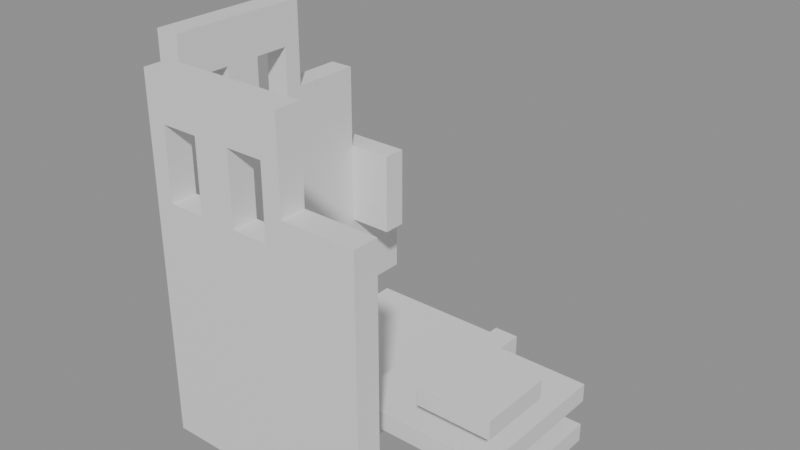 # Source: building_lego.blend  (saved by Blender 5.0.119; exported with 4.5.12 LTS)
import bpy
from mathutils import Matrix  # noqa: F401  (used for matrix-valued properties, if any)

bpy.ops.wm.read_factory_settings(use_empty=True)
scene = bpy.context.scene
scene.name = 'Scene'

# ---- collections
col_01_paredes_externas = bpy.data.collections.new('01_Paredes_Externas'); scene.collection.children.link(col_01_paredes_externas)
col_03_pisos_escadas = bpy.data.collections.new('03_Pisos_Escadas'); scene.collection.children.link(col_03_pisos_escadas)

# ---- materials (node trees are filled in below, after node groups)
mat_mat_parede_externa = bpy.data.materials.new('Mat_Parede_Externa')
mat_mat_pisos = bpy.data.materials.new('Mat_Pisos')

# ---- material node trees
mat_mat_parede_externa.use_nodes = True; mat_mat_parede_externa.node_tree.nodes.clear()
_N = mat_mat_parede_externa.node_tree.nodes; _L = mat_mat_parede_externa.node_tree.links
n0 = _N.new('ShaderNodeBsdfPrincipled'); n0.name = 'BSDF - Pré-fundamentado'; n0.location = (-200, 100)
n1 = _N.new('ShaderNodeOutputMaterial'); n1.name = 'Saída de material'; n1.location = (200, 100)
_L.new(n0.outputs[0], n1.inputs[0])
n1.is_active_output = True
mat_mat_pisos.use_nodes = True; mat_mat_pisos.node_tree.nodes.clear()
_N = mat_mat_pisos.node_tree.nodes; _L = mat_mat_pisos.node_tree.links
n0 = _N.new('ShaderNodeBsdfPrincipled'); n0.name = 'BSDF - Pré-fundamentado'; n0.location = (-200, 100)
n1 = _N.new('ShaderNodeOutputMaterial'); n1.name = 'Saída de material'; n1.location = (200, 100)
_L.new(n0.outputs[0], n1.inputs[0])
n1.is_active_output = True

# ---- meshes
me_bloco_stone_wall_4313_156_z_2 = bpy.data.meshes.new('Bloco_stone_wall_4313_156_z-2')
me_bloco_stone_wall_4313_156_z_2.from_pydata([(-0.5, -0.175, -1.2), (0.5, -0.175, -1.2), (0.5, 0.175, -1.2), (-0.5, 0.175, -1.2), (-0.5, -0.175, 1.2), (0.5, -0.175, 1.2), (0.5, 0.175, 1.2), (-0.5, 0.175, 1.2)], [], [(0, 1, 2, 3), (4, 7, 6, 5), (0, 4, 5, 1), (2, 6, 7, 3), (0, 3, 7, 4), (1, 5, 6, 2)])
me_bloco_stone_wall_4313_156_z_2.materials.append(mat_mat_parede_externa)
me_bloco_stone_wall_4313_156_z_2.update()
me_janela_4313_156_z18 = bpy.data.meshes.new('Janela_4313_156_z18')
me_janela_4313_156_z18.from_pydata([(-0.5, -0.175, -1.29), (0.5, -0.175, -1.29), (0.5, 0.175, -1.29), (-0.5, 0.175, -1.29), (-0.5, -0.175, -0.45), (0.5, -0.175, -0.45), (0.5, 0.175, -0.45), (-0.5, 0.175, -0.45), (-0.5, -0.175, 0.51), (0.5, -0.175, 0.51), (0.5, 0.175, 0.51), (-0.5, 0.175, 0.51), (-0.5, -0.175, 1.11), (0.5, -0.175, 1.11), (0.5, 0.175, 1.11), (-0.5, 0.175, 1.11), (-0.5, -0.175, -0.45), (-0.25, -0.175, -0.45), (-0.25, 0.175, -0.45), (-0.5, 0.175, -0.45), (-0.5, -0.175, 0.51), (-0.25, -0.175, 0.51), (-0.25, 0.175, 0.51), (-0.5, 0.175, 0.51), (0.25, -0.175, -0.45), (0.5, -0.175, -0.45), (0.5, 0.175, -0.45), (0.25, 0.175, -0.45), (0.25, -0.175, 0.51), (0.5, -0.175, 0.51), (0.5, 0.175, 0.51), (0.25, 0.175, 0.51)], [], [(0, 1, 2, 3), (4, 7, 6, 5), (0, 4, 5, 1), (2, 6, 7, 3), (0, 3, 7, 4), (1, 5, 6, 2), (8, 9, 10, 11), (12, 15, 14, 13), (8, 12, 13, 9), (10, 14, 15, 11), (8, 11, 15, 12), (9, 13, 14, 10), (16, 17, 18, 19), (20, 23, 22, 21), (16, 20, 21, 17), (18, 22, 23, 19), (16, 19, 23, 20), (17, 21, 22, 18), (24, 25, 26, 27), (28, 31, 30, 29), (24, 28, 29, 25), (26, 30, 31, 27), (24, 27, 31, 28), (25, 29, 30, 26)])
me_janela_4313_156_z18.materials.append(mat_mat_parede_externa)
me_janela_4313_156_z18.update()
me_bloco_stone_wall_4314_156_z_2 = bpy.data.meshes.new('Bloco_stone_wall_4314_156_z-2')
me_bloco_stone_wall_4314_156_z_2.from_pydata([(-0.5, -0.175, -1.2), (0.5, -0.175, -1.2), (0.5, 0.175, -1.2), (-0.5, 0.175, -1.2), (-0.5, -0.175, 1.2), (0.5, -0.175, 1.2), (0.5, 0.175, 1.2), (-0.5, 0.175, 1.2)], [], [(0, 1, 2, 3), (4, 7, 6, 5), (0, 4, 5, 1), (2, 6, 7, 3), (0, 3, 7, 4), (1, 5, 6, 2)])
me_bloco_stone_wall_4314_156_z_2.materials.append(mat_mat_parede_externa)
me_bloco_stone_wall_4314_156_z_2.update()
me_janela_4314_156_z18 = bpy.data.meshes.new('Janela_4314_156_z18')
me_janela_4314_156_z18.from_pydata([(-0.5, -0.175, -1.29), (0.5, -0.175, -1.29), (0.5, 0.175, -1.29), (-0.5, 0.175, -1.29), (-0.5, -0.175, -0.45), (0.5, -0.175, -0.45), (0.5, 0.175, -0.45), (-0.5, 0.175, -0.45), (-0.5, -0.175, 0.51), (0.5, -0.175, 0.51), (0.5, 0.175, 0.51), (-0.5, 0.175, 0.51), (-0.5, -0.175, 1.11), (0.5, -0.175, 1.11), (0.5, 0.175, 1.11), (-0.5, 0.175, 1.11), (-0.5, -0.175, -0.45), (-0.25, -0.175, -0.45), (-0.25, 0.175, -0.45), (-0.5, 0.175, -0.45), (-0.5, -0.175, 0.51), (-0.25, -0.175, 0.51), (-0.25, 0.175, 0.51), (-0.5, 0.175, 0.51), (0.25, -0.175, -0.45), (0.5, -0.175, -0.45), (0.5, 0.175, -0.45), (0.25, 0.175, -0.45), (0.25, -0.175, 0.51), (0.5, -0.175, 0.51), (0.5, 0.175, 0.51), (0.25, 0.175, 0.51)], [], [(0, 1, 2, 3), (4, 7, 6, 5), (0, 4, 5, 1), (2, 6, 7, 3), (0, 3, 7, 4), (1, 5, 6, 2), (8, 9, 10, 11), (12, 15, 14, 13), (8, 12, 13, 9), (10, 14, 15, 11), (8, 11, 15, 12), (9, 13, 14, 10), (16, 17, 18, 19), (20, 23, 22, 21), (16, 20, 21, 17), (18, 22, 23, 19), (16, 19, 23, 20), (17, 21, 22, 18), (24, 25, 26, 27), (28, 31, 30, 29), (24, 28, 29, 25), (26, 30, 31, 27), (24, 27, 31, 28), (25, 29, 30, 26)])
me_janela_4314_156_z18.materials.append(mat_mat_parede_externa)
me_janela_4314_156_z18.update()
me_bloco_stone_wall_4315_156_z_2 = bpy.data.meshes.new('Bloco_stone_wall_4315_156_z-2')
me_bloco_stone_wall_4315_156_z_2.from_pydata([(-0.5, -0.175, -1.2), (0.5, -0.175, -1.2), (0.5, 0.175, -1.2), (-0.5, 0.175, -1.2), (-0.5, -0.175, 1.2), (0.5, -0.175, 1.2), (0.5, 0.175, 1.2), (-0.5, 0.175, 1.2)], [], [(0, 1, 2, 3), (4, 7, 6, 5), (0, 4, 5, 1), (2, 6, 7, 3), (0, 3, 7, 4), (1, 5, 6, 2)])
me_bloco_stone_wall_4315_156_z_2.materials.append(mat_mat_parede_externa)
me_bloco_stone_wall_4315_156_z_2.update()
me_bloco_stone_ruins_4315_156_z18 = bpy.data.meshes.new('Bloco_stone_ruins_4315_156_z18')
me_bloco_stone_ruins_4315_156_z18.from_pydata([(-0.5, -0.175, -0.6), (0.5, -0.175, -0.6), (0.5, 0.175, -0.6), (-0.5, 0.175, -0.6), (-0.5, -0.175, 0.6), (0.5, -0.175, 0.6), (0.5, 0.175, 0.6), (-0.5, 0.175, 0.6)], [], [(0, 1, 2, 3), (4, 7, 6, 5), (0, 4, 5, 1), (2, 6, 7, 3), (0, 3, 7, 4), (1, 5, 6, 2)])
me_bloco_stone_ruins_4315_156_z18.materials.append(mat_mat_parede_externa)
me_bloco_stone_ruins_4315_156_z18.update()
me_bloco_stone_ruins_4312_160_z8 = bpy.data.meshes.new('Bloco_stone_ruins_4312_160_z8')
me_bloco_stone_ruins_4312_160_z8.from_pydata([(-0.5, -0.175, -0.6), (0.5, -0.175, -0.6), (0.5, 0.175, -0.6), (-0.5, 0.175, -0.6), (-0.5, -0.175, 0.6), (0.5, -0.175, 0.6), (0.5, 0.175, 0.6), (-0.5, 0.175, 0.6)], [], [(0, 1, 2, 3), (4, 7, 6, 5), (0, 4, 5, 1), (2, 6, 7, 3), (0, 3, 7, 4), (1, 5, 6, 2)])
me_bloco_stone_ruins_4312_160_z8.materials.append(mat_mat_parede_externa)
me_bloco_stone_ruins_4312_160_z8.update()
me_bloco_stone_wall_4312_157_z_2 = bpy.data.meshes.new('Bloco_stone_wall_4312_157_z-2')
me_bloco_stone_wall_4312_157_z_2.from_pydata([(-0.175, -0.5, -1.2), (0.175, -0.5, -1.2), (0.175, 0.5, -1.2), (-0.175, 0.5, -1.2), (-0.175, -0.5, 1.2), (0.175, -0.5, 1.2), (0.175, 0.5, 1.2), (-0.175, 0.5, 1.2)], [], [(0, 1, 2, 3), (4, 7, 6, 5), (0, 4, 5, 1), (2, 6, 7, 3), (0, 3, 7, 4), (1, 5, 6, 2)])
me_bloco_stone_wall_4312_157_z_2.materials.append(mat_mat_parede_externa)
me_bloco_stone_wall_4312_157_z_2.update()
me_janela_4312_157_z18 = bpy.data.meshes.new('Janela_4312_157_z18')
me_janela_4312_157_z18.from_pydata([(-0.175, -0.5, -1.29), (0.175, -0.5, -1.29), (0.175, 0.5, -1.29), (-0.175, 0.5, -1.29), (-0.175, -0.5, -0.45), (0.175, -0.5, -0.45), (0.175, 0.5, -0.45), (-0.175, 0.5, -0.45), (-0.175, -0.5, 0.51), (0.175, -0.5, 0.51), (0.175, 0.5, 0.51), (-0.175, 0.5, 0.51), (-0.175, -0.5, 1.11), (0.175, -0.5, 1.11), (0.175, 0.5, 1.11), (-0.175, 0.5, 1.11), (-0.175, -0.5, -0.45), (0.175, -0.5, -0.45), (0.175, -0.25, -0.45), (-0.175, -0.25, -0.45), (-0.175, -0.5, 0.51), (0.175, -0.5, 0.51), (0.175, -0.25, 0.51), (-0.175, -0.25, 0.51), (-0.175, 0.25, -0.45), (0.175, 0.25, -0.45), (0.175, 0.5, -0.45), (-0.175, 0.5, -0.45), (-0.175, 0.25, 0.51), (0.175, 0.25, 0.51), (0.175, 0.5, 0.51), (-0.175, 0.5, 0.51)], [], [(0, 1, 2, 3), (4, 7, 6, 5), (0, 4, 5, 1), (2, 6, 7, 3), (0, 3, 7, 4), (1, 5, 6, 2), (8, 9, 10, 11), (12, 15, 14, 13), (8, 12, 13, 9), (10, 14, 15, 11), (8, 11, 15, 12), (9, 13, 14, 10), (16, 17, 18, 19), (20, 23, 22, 21), (16, 20, 21, 17), (18, 22, 23, 19), (16, 19, 23, 20), (17, 21, 22, 18), (24, 25, 26, 27), (28, 31, 30, 29), (24, 28, 29, 25), (26, 30, 31, 27), (24, 27, 31, 28), (25, 29, 30, 26)])
me_janela_4312_157_z18.materials.append(mat_mat_parede_externa)
me_janela_4312_157_z18.update()
me_bloco_stone_wall_4312_158_z_2 = bpy.data.meshes.new('Bloco_stone_wall_4312_158_z-2')
me_bloco_stone_wall_4312_158_z_2.from_pydata([(-0.175, -0.5, -1.2), (0.175, -0.5, -1.2), (0.175, 0.5, -1.2), (-0.175, 0.5, -1.2), (-0.175, -0.5, 1.2), (0.175, -0.5, 1.2), (0.175, 0.5, 1.2), (-0.175, 0.5, 1.2)], [], [(0, 1, 2, 3), (4, 7, 6, 5), (0, 4, 5, 1), (2, 6, 7, 3), (0, 3, 7, 4), (1, 5, 6, 2)])
me_bloco_stone_wall_4312_158_z_2.materials.append(mat_mat_parede_externa)
me_bloco_stone_wall_4312_158_z_2.update()
me_janela_4312_158_z18 = bpy.data.meshes.new('Janela_4312_158_z18')
me_janela_4312_158_z18.from_pydata([(-0.175, -0.5, -1.29), (0.175, -0.5, -1.29), (0.175, 0.5, -1.29), (-0.175, 0.5, -1.29), (-0.175, -0.5, -0.45), (0.175, -0.5, -0.45), (0.175, 0.5, -0.45), (-0.175, 0.5, -0.45), (-0.175, -0.5, 0.51), (0.175, -0.5, 0.51), (0.175, 0.5, 0.51), (-0.175, 0.5, 0.51), (-0.175, -0.5, 1.11), (0.175, -0.5, 1.11), (0.175, 0.5, 1.11), (-0.175, 0.5, 1.11), (-0.175, -0.5, -0.45), (0.175, -0.5, -0.45), (0.175, -0.25, -0.45), (-0.175, -0.25, -0.45), (-0.175, -0.5, 0.51), (0.175, -0.5, 0.51), (0.175, -0.25, 0.51), (-0.175, -0.25, 0.51), (-0.175, 0.25, -0.45), (0.175, 0.25, -0.45), (0.175, 0.5, -0.45), (-0.175, 0.5, -0.45), (-0.175, 0.25, 0.51), (0.175, 0.25, 0.51), (0.175, 0.5, 0.51), (-0.175, 0.5, 0.51)], [], [(0, 1, 2, 3), (4, 7, 6, 5), (0, 4, 5, 1), (2, 6, 7, 3), (0, 3, 7, 4), (1, 5, 6, 2), (8, 9, 10, 11), (12, 15, 14, 13), (8, 12, 13, 9), (10, 14, 15, 11), (8, 11, 15, 12), (9, 13, 14, 10), (16, 17, 18, 19), (20, 23, 22, 21), (16, 20, 21, 17), (18, 22, 23, 19), (16, 19, 23, 20), (17, 21, 22, 18), (24, 25, 26, 27), (28, 31, 30, 29), (24, 28, 29, 25), (26, 30, 31, 27), (24, 27, 31, 28), (25, 29, 30, 26)])
me_janela_4312_158_z18.materials.append(mat_mat_parede_externa)
me_janela_4312_158_z18.update()
me_bloco_stone_wall_4312_159_z_2 = bpy.data.meshes.new('Bloco_stone_wall_4312_159_z-2')
me_bloco_stone_wall_4312_159_z_2.from_pydata([(-0.175, -0.5, -1.2), (0.175, -0.5, -1.2), (0.175, 0.5, -1.2), (-0.175, 0.5, -1.2), (-0.175, -0.5, 1.2), (0.175, -0.5, 1.2), (0.175, 0.5, 1.2), (-0.175, 0.5, 1.2)], [], [(0, 1, 2, 3), (4, 7, 6, 5), (0, 4, 5, 1), (2, 6, 7, 3), (0, 3, 7, 4), (1, 5, 6, 2)])
me_bloco_stone_wall_4312_159_z_2.materials.append(mat_mat_parede_externa)
me_bloco_stone_wall_4312_159_z_2.update()
me_bloco_stone_ruins_4312_159_z18 = bpy.data.meshes.new('Bloco_stone_ruins_4312_159_z18')
me_bloco_stone_ruins_4312_159_z18.from_pydata([(-0.175, -0.5, -0.6), (0.175, -0.5, -0.6), (0.175, 0.5, -0.6), (-0.175, 0.5, -0.6), (-0.175, -0.5, 0.6), (0.175, -0.5, 0.6), (0.175, 0.5, 0.6), (-0.175, 0.5, 0.6)], [], [(0, 1, 2, 3), (4, 7, 6, 5), (0, 4, 5, 1), (2, 6, 7, 3), (0, 3, 7, 4), (1, 5, 6, 2)])
me_bloco_stone_ruins_4312_159_z18.materials.append(mat_mat_parede_externa)
me_bloco_stone_ruins_4312_159_z18.update()
me_bloco_stone_wall_4312_160_z_2 = bpy.data.meshes.new('Bloco_stone_wall_4312_160_z-2')
me_bloco_stone_wall_4312_160_z_2.from_pydata([(-0.175, -0.5, -0.6), (0.175, -0.5, -0.6), (0.175, 0.5, -0.6), (-0.175, 0.5, -0.6), (-0.175, -0.5, 0.6), (0.175, -0.5, 0.6), (0.175, 0.5, 0.6), (-0.175, 0.5, 0.6)], [], [(0, 1, 2, 3), (4, 7, 6, 5), (0, 4, 5, 1), (2, 6, 7, 3), (0, 3, 7, 4), (1, 5, 6, 2)])
me_bloco_stone_wall_4312_160_z_2.materials.append(mat_mat_parede_externa)
me_bloco_stone_wall_4312_160_z_2.update()
me_bloco_stone_ruins_4315_159_z_2 = bpy.data.meshes.new('Bloco_stone_ruins_4315_159_z-2')
me_bloco_stone_ruins_4315_159_z_2.from_pydata([(-0.175, -0.5, -0.18), (0.175, -0.5, -0.18), (0.175, 0.5, -0.18), (-0.175, 0.5, -0.18), (-0.175, -0.5, 0.18), (0.175, -0.5, 0.18), (0.175, 0.5, 0.18), (-0.175, 0.5, 0.18)], [], [(0, 1, 2, 3), (4, 7, 6, 5), (0, 4, 5, 1), (2, 6, 7, 3), (0, 3, 7, 4), (1, 5, 6, 2)])
me_bloco_stone_ruins_4315_159_z_2.materials.append(mat_mat_parede_externa)
me_bloco_stone_ruins_4315_159_z_2.update()
me_degrau_4313_157_z_2 = bpy.data.meshes.new('Degrau_4313_157_z-2')
me_degrau_4313_157_z_2.from_pydata([(-0.5, -0.5, -0.125), (0.5, -0.5, -0.125), (0.5, 0.5, -0.125), (-0.5, 0.5, -0.125), (-0.5, -0.5, 0.125), (0.5, -0.5, 0.125), (0.5, 0.5, 0.125), (-0.5, 0.5, 0.125)], [], [(0, 1, 2, 3), (4, 7, 6, 5), (0, 4, 5, 1), (2, 6, 7, 3), (0, 3, 7, 4), (1, 5, 6, 2)])
me_degrau_4313_157_z_2.materials.append(mat_mat_pisos)
me_degrau_4313_157_z_2.update()
me_degrau_4314_157_z_2 = bpy.data.meshes.new('Degrau_4314_157_z-2')
me_degrau_4314_157_z_2.from_pydata([(-0.5, -0.5, -0.125), (0.5, -0.5, -0.125), (0.5, 0.5, -0.125), (-0.5, 0.5, -0.125), (-0.5, -0.5, 0.125), (0.5, -0.5, 0.125), (0.5, 0.5, 0.125), (-0.5, 0.5, 0.125)], [], [(0, 1, 2, 3), (4, 7, 6, 5), (0, 4, 5, 1), (2, 6, 7, 3), (0, 3, 7, 4), (1, 5, 6, 2)])
me_degrau_4314_157_z_2.materials.append(mat_mat_pisos)
me_degrau_4314_157_z_2.update()
me_degrau_4315_157_z3 = bpy.data.meshes.new('Degrau_4315_157_z3')
me_degrau_4315_157_z3.from_pydata([(-0.5, -0.5, -0.125), (0.5, -0.5, -0.125), (0.5, 0.5, -0.125), (-0.5, 0.5, -0.125), (-0.5, -0.5, 0.125), (0.5, -0.5, 0.125), (0.5, 0.5, 0.125), (-0.5, 0.5, 0.125)], [], [(0, 1, 2, 3), (4, 7, 6, 5), (0, 4, 5, 1), (2, 6, 7, 3), (0, 3, 7, 4), (1, 5, 6, 2)])
me_degrau_4315_157_z3.materials.append(mat_mat_pisos)
me_degrau_4315_157_z3.update()
me_degrau_4316_157_z3 = bpy.data.meshes.new('Degrau_4316_157_z3')
me_degrau_4316_157_z3.from_pydata([(-0.5, -0.5, -0.125), (0.5, -0.5, -0.125), (0.5, 0.5, -0.125), (-0.5, 0.5, -0.125), (-0.5, -0.5, 0.125), (0.5, -0.5, 0.125), (0.5, 0.5, 0.125), (-0.5, 0.5, 0.125)], [], [(0, 1, 2, 3), (4, 7, 6, 5), (0, 4, 5, 1), (2, 6, 7, 3), (0, 3, 7, 4), (1, 5, 6, 2)])
me_degrau_4316_157_z3.materials.append(mat_mat_pisos)
me_degrau_4316_157_z3.update()
me_degrau_4316_157_z_2 = bpy.data.meshes.new('Degrau_4316_157_z-2')
me_degrau_4316_157_z_2.from_pydata([(-0.5, -0.5, -0.125), (0.5, -0.5, -0.125), (0.5, 0.5, -0.125), (-0.5, 0.5, -0.125), (-0.5, -0.5, 0.125), (0.5, -0.5, 0.125), (0.5, 0.5, 0.125), (-0.5, 0.5, 0.125)], [], [(0, 1, 2, 3), (4, 7, 6, 5), (0, 4, 5, 1), (2, 6, 7, 3), (0, 3, 7, 4), (1, 5, 6, 2)])
me_degrau_4316_157_z_2.materials.append(mat_mat_pisos)
me_degrau_4316_157_z_2.update()
me_degrau_4316_157_z8 = bpy.data.meshes.new('Degrau_4316_157_z8')
me_degrau_4316_157_z8.from_pydata([(-0.5, -0.5, -0.125), (0.5, -0.5, -0.125), (0.5, 0.5, -0.125), (-0.5, 0.5, -0.125), (-0.5, -0.5, 0.125), (0.5, -0.5, 0.125), (0.5, 0.5, 0.125), (-0.5, 0.5, 0.125)], [], [(0, 1, 2, 3), (4, 7, 6, 5), (0, 4, 5, 1), (2, 6, 7, 3), (0, 3, 7, 4), (1, 5, 6, 2)])
me_degrau_4316_157_z8.materials.append(mat_mat_pisos)
me_degrau_4316_157_z8.update()
me_degrau_4313_158_z_2 = bpy.data.meshes.new('Degrau_4313_158_z-2')
me_degrau_4313_158_z_2.from_pydata([(-0.5, -0.5, -0.125), (0.5, -0.5, -0.125), (0.5, 0.5, -0.125), (-0.5, 0.5, -0.125), (-0.5, -0.5, 0.125), (0.5, -0.5, 0.125), (0.5, 0.5, 0.125), (-0.5, 0.5, 0.125)], [], [(0, 1, 2, 3), (4, 7, 6, 5), (0, 4, 5, 1), (2, 6, 7, 3), (0, 3, 7, 4), (1, 5, 6, 2)])
me_degrau_4313_158_z_2.materials.append(mat_mat_pisos)
me_degrau_4313_158_z_2.update()
me_degrau_4314_158_z_2 = bpy.data.meshes.new('Degrau_4314_158_z-2')
me_degrau_4314_158_z_2.from_pydata([(-0.5, -0.5, -0.125), (0.5, -0.5, -0.125), (0.5, 0.5, -0.125), (-0.5, 0.5, -0.125), (-0.5, -0.5, 0.125), (0.5, -0.5, 0.125), (0.5, 0.5, 0.125), (-0.5, 0.5, 0.125)], [], [(0, 1, 2, 3), (4, 7, 6, 5), (0, 4, 5, 1), (2, 6, 7, 3), (0, 3, 7, 4), (1, 5, 6, 2)])
me_degrau_4314_158_z_2.materials.append(mat_mat_pisos)
me_degrau_4314_158_z_2.update()
me_degrau_4315_158_z_2 = bpy.data.meshes.new('Degrau_4315_158_z-2')
me_degrau_4315_158_z_2.from_pydata([(-0.5, -0.5, -0.125), (0.5, -0.5, -0.125), (0.5, 0.5, -0.125), (-0.5, 0.5, -0.125), (-0.5, -0.5, 0.125), (0.5, -0.5, 0.125), (0.5, 0.5, 0.125), (-0.5, 0.5, 0.125)], [], [(0, 1, 2, 3), (4, 7, 6, 5), (0, 4, 5, 1), (2, 6, 7, 3), (0, 3, 7, 4), (1, 5, 6, 2)])
me_degrau_4315_158_z_2.materials.append(mat_mat_pisos)
me_degrau_4315_158_z_2.update()
me_degrau_4315_158_z3 = bpy.data.meshes.new('Degrau_4315_158_z3')
me_degrau_4315_158_z3.from_pydata([(-0.5, -0.5, -0.125), (0.5, -0.5, -0.125), (0.5, 0.5, -0.125), (-0.5, 0.5, -0.125), (-0.5, -0.5, 0.125), (0.5, -0.5, 0.125), (0.5, 0.5, 0.125), (-0.5, 0.5, 0.125)], [], [(0, 1, 2, 3), (4, 7, 6, 5), (0, 4, 5, 1), (2, 6, 7, 3), (0, 3, 7, 4), (1, 5, 6, 2)])
me_degrau_4315_158_z3.materials.append(mat_mat_pisos)
me_degrau_4315_158_z3.update()
me_degrau_4316_158_z_2 = bpy.data.meshes.new('Degrau_4316_158_z-2')
me_degrau_4316_158_z_2.from_pydata([(-0.5, -0.5, -0.125), (0.5, -0.5, -0.125), (0.5, 0.5, -0.125), (-0.5, 0.5, -0.125), (-0.5, -0.5, 0.125), (0.5, -0.5, 0.125), (0.5, 0.5, 0.125), (-0.5, 0.5, 0.125)], [], [(0, 1, 2, 3), (4, 7, 6, 5), (0, 4, 5, 1), (2, 6, 7, 3), (0, 3, 7, 4), (1, 5, 6, 2)])
me_degrau_4316_158_z_2.materials.append(mat_mat_pisos)
me_degrau_4316_158_z_2.update()
me_degrau_4316_158_z3 = bpy.data.meshes.new('Degrau_4316_158_z3')
me_degrau_4316_158_z3.from_pydata([(-0.5, -0.5, -0.125), (0.5, -0.5, -0.125), (0.5, 0.5, -0.125), (-0.5, 0.5, -0.125), (-0.5, -0.5, 0.125), (0.5, -0.5, 0.125), (0.5, 0.5, 0.125), (-0.5, 0.5, 0.125)], [], [(0, 1, 2, 3), (4, 7, 6, 5), (0, 4, 5, 1), (2, 6, 7, 3), (0, 3, 7, 4), (1, 5, 6, 2)])
me_degrau_4316_158_z3.materials.append(mat_mat_pisos)
me_degrau_4316_158_z3.update()
me_degrau_4313_159_z_2 = bpy.data.meshes.new('Degrau_4313_159_z-2')
me_degrau_4313_159_z_2.from_pydata([(-0.5, -0.5, -0.125), (0.5, -0.5, -0.125), (0.5, 0.5, -0.125), (-0.5, 0.5, -0.125), (-0.5, -0.5, 0.125), (0.5, -0.5, 0.125), (0.5, 0.5, 0.125), (-0.5, 0.5, 0.125)], [], [(0, 1, 2, 3), (4, 7, 6, 5), (0, 4, 5, 1), (2, 6, 7, 3), (0, 3, 7, 4), (1, 5, 6, 2)])
me_degrau_4313_159_z_2.materials.append(mat_mat_pisos)
me_degrau_4313_159_z_2.update()
me_degrau_4314_159_z_2 = bpy.data.meshes.new('Degrau_4314_159_z-2')
me_degrau_4314_159_z_2.from_pydata([(-0.5, -0.5, -0.125), (0.5, -0.5, -0.125), (0.5, 0.5, -0.125), (-0.5, 0.5, -0.125), (-0.5, -0.5, 0.125), (0.5, -0.5, 0.125), (0.5, 0.5, 0.125), (-0.5, 0.5, 0.125)], [], [(0, 1, 2, 3), (4, 7, 6, 5), (0, 4, 5, 1), (2, 6, 7, 3), (0, 3, 7, 4), (1, 5, 6, 2)])
me_degrau_4314_159_z_2.materials.append(mat_mat_pisos)
me_degrau_4314_159_z_2.update()

# ---- objects
ob_parede_externa_norte_y156_x4313_4315 = bpy.data.objects.new('Parede_Externa_Norte_Y156_X4313_4315', None)
ob_bloco_stone_wall_4313_156_z_2 = bpy.data.objects.new('Bloco_stone_wall_4313_156_z-2', me_bloco_stone_wall_4313_156_z_2)
ob_janela_4313_156_z18 = bpy.data.objects.new('Janela_4313_156_z18', me_janela_4313_156_z18)
ob_bloco_stone_wall_4314_156_z_2 = bpy.data.objects.new('Bloco_stone_wall_4314_156_z-2', me_bloco_stone_wall_4314_156_z_2)
ob_janela_4314_156_z18 = bpy.data.objects.new('Janela_4314_156_z18', me_janela_4314_156_z18)
ob_bloco_stone_wall_4315_156_z_2 = bpy.data.objects.new('Bloco_stone_wall_4315_156_z-2', me_bloco_stone_wall_4315_156_z_2)
ob_bloco_stone_ruins_4315_156_z18 = bpy.data.objects.new('Bloco_stone_ruins_4315_156_z18', me_bloco_stone_ruins_4315_156_z18)
ob_parede_externa_sul_y160_x4312_4312 = bpy.data.objects.new('Parede_Externa_Sul_Y160_X4312_4312', None)
ob_bloco_stone_ruins_4312_160_z8 = bpy.data.objects.new('Bloco_stone_ruins_4312_160_z8', me_bloco_stone_ruins_4312_160_z8)
ob_parede_externa_oeste_x4312_y157_160 = bpy.data.objects.new('Parede_Externa_Oeste_X4312_Y157_160', None)
ob_bloco_stone_wall_4312_157_z_2 = bpy.data.objects.new('Bloco_stone_wall_4312_157_z-2', me_bloco_stone_wall_4312_157_z_2)
ob_janela_4312_157_z18 = bpy.data.objects.new('Janela_4312_157_z18', me_janela_4312_157_z18)
ob_bloco_stone_wall_4312_158_z_2 = bpy.data.objects.new('Bloco_stone_wall_4312_158_z-2', me_bloco_stone_wall_4312_158_z_2)
ob_janela_4312_158_z18 = bpy.data.objects.new('Janela_4312_158_z18', me_janela_4312_158_z18)
ob_bloco_stone_wall_4312_159_z_2 = bpy.data.objects.new('Bloco_stone_wall_4312_159_z-2', me_bloco_stone_wall_4312_159_z_2)
ob_bloco_stone_ruins_4312_159_z18 = bpy.data.objects.new('Bloco_stone_ruins_4312_159_z18', me_bloco_stone_ruins_4312_159_z18)
ob_bloco_stone_wall_4312_160_z_2 = bpy.data.objects.new('Bloco_stone_wall_4312_160_z-2', me_bloco_stone_wall_4312_160_z_2)
ob_parede_externa_leste_x4315_y159_159 = bpy.data.objects.new('Parede_Externa_Leste_X4315_Y159_159', None)
ob_bloco_stone_ruins_4315_159_z_2 = bpy.data.objects.new('Bloco_stone_ruins_4315_159_z-2', me_bloco_stone_ruins_4315_159_z_2)
ob_escadas_corrim_os = bpy.data.objects.new('Escadas_Corrimãos', None)
ob_degrau_4313_157_z_2 = bpy.data.objects.new('Degrau_4313_157_z-2', me_degrau_4313_157_z_2)
ob_degrau_4314_157_z_2 = bpy.data.objects.new('Degrau_4314_157_z-2', me_degrau_4314_157_z_2)
ob_degrau_4315_157_z3 = bpy.data.objects.new('Degrau_4315_157_z3', me_degrau_4315_157_z3)
ob_degrau_4316_157_z3 = bpy.data.objects.new('Degrau_4316_157_z3', me_degrau_4316_157_z3)
ob_degrau_4316_157_z_2 = bpy.data.objects.new('Degrau_4316_157_z-2', me_degrau_4316_157_z_2)
ob_degrau_4316_157_z8 = bpy.data.objects.new('Degrau_4316_157_z8', me_degrau_4316_157_z8)
ob_degrau_4313_158_z_2 = bpy.data.objects.new('Degrau_4313_158_z-2', me_degrau_4313_158_z_2)
ob_degrau_4314_158_z_2 = bpy.data.objects.new('Degrau_4314_158_z-2', me_degrau_4314_158_z_2)
ob_degrau_4315_158_z_2 = bpy.data.objects.new('Degrau_4315_158_z-2', me_degrau_4315_158_z_2)
ob_degrau_4315_158_z3 = bpy.data.objects.new('Degrau_4315_158_z3', me_degrau_4315_158_z3)
ob_degrau_4316_158_z_2 = bpy.data.objects.new('Degrau_4316_158_z-2', me_degrau_4316_158_z_2)
ob_degrau_4316_158_z3 = bpy.data.objects.new('Degrau_4316_158_z3', me_degrau_4316_158_z3)
ob_degrau_4313_159_z_2 = bpy.data.objects.new('Degrau_4313_159_z-2', me_degrau_4313_159_z_2)
ob_degrau_4314_159_z_2 = bpy.data.objects.new('Degrau_4314_159_z-2', me_degrau_4314_159_z_2)

# ---- transforms, parenting, visibility, modifiers, constraints
ob_parede_externa_norte_y156_x4313_4315.location = (0.0, -2.0, 0.0)
ob_parede_externa_norte_y156_x4313_4315.empty_display_type = 'CUBE'
ob_bloco_stone_wall_4313_156_z_2.parent = ob_parede_externa_norte_y156_x4313_4315
ob_bloco_stone_wall_4313_156_z_2.matrix_parent_inverse = Matrix(((1.0, -0.0, 0.0, -0.0), (-0.0, 1.0, -0.0, 2.0), (0.0, -0.0, 1.0, -0.0), (-0.0, 0.0, -0.0, 1.0)))
ob_bloco_stone_wall_4313_156_z_2.location = (-1.0, -2.325, 1.2)
ob_janela_4313_156_z18.parent = ob_parede_externa_norte_y156_x4313_4315
ob_janela_4313_156_z18.matrix_parent_inverse = Matrix(((1.0, -0.0, 0.0, -0.0), (-0.0, 1.0, -0.0, 2.0), (0.0, -0.0, 1.0, -0.0), (-0.0, 0.0, -0.0, 1.0)))
ob_janela_4313_156_z18.location = (-1.0, -2.325, 3.69)
ob_bloco_stone_wall_4314_156_z_2.parent = ob_parede_externa_norte_y156_x4313_4315
ob_bloco_stone_wall_4314_156_z_2.matrix_parent_inverse = Matrix(((1.0, -0.0, 0.0, -0.0), (-0.0, 1.0, -0.0, 2.0), (0.0, -0.0, 1.0, -0.0), (-0.0, 0.0, -0.0, 1.0)))
ob_bloco_stone_wall_4314_156_z_2.location = (0.0, -2.325, 1.2)
ob_janela_4314_156_z18.parent = ob_parede_externa_norte_y156_x4313_4315
ob_janela_4314_156_z18.matrix_parent_inverse = Matrix(((1.0, -0.0, 0.0, -0.0), (-0.0, 1.0, -0.0, 2.0), (0.0, -0.0, 1.0, -0.0), (-0.0, 0.0, -0.0, 1.0)))
ob_janela_4314_156_z18.location = (0.0, -2.325, 3.69)
ob_bloco_stone_wall_4315_156_z_2.parent = ob_parede_externa_norte_y156_x4313_4315
ob_bloco_stone_wall_4315_156_z_2.matrix_parent_inverse = Matrix(((1.0, -0.0, 0.0, -0.0), (-0.0, 1.0, -0.0, 2.0), (0.0, -0.0, 1.0, -0.0), (-0.0, 0.0, -0.0, 1.0)))
ob_bloco_stone_wall_4315_156_z_2.location = (1.0, -2.325, 1.2)
ob_bloco_stone_ruins_4315_156_z18.parent = ob_parede_externa_norte_y156_x4313_4315
ob_bloco_stone_ruins_4315_156_z18.matrix_parent_inverse = Matrix(((1.0, -0.0, 0.0, -0.0), (-0.0, 1.0, -0.0, 2.0), (0.0, -0.0, 1.0, -0.0), (-0.0, 0.0, -0.0, 1.0)))
ob_bloco_stone_ruins_4315_156_z18.location = (1.0, -2.325, 3.0)
ob_parede_externa_sul_y160_x4312_4312.location = (-2.0, 2.0, 1.2)
ob_parede_externa_sul_y160_x4312_4312.empty_display_type = 'CUBE'
ob_bloco_stone_ruins_4312_160_z8.parent = ob_parede_externa_sul_y160_x4312_4312
ob_bloco_stone_ruins_4312_160_z8.matrix_parent_inverse = Matrix(((1.0, -0.0, 0.0, 2.0), (-0.0, 1.0, -0.0, -2.0), (0.0, -0.0, 1.0, -1.2), (-0.0, 0.0, -0.0, 1.0)))
ob_bloco_stone_ruins_4312_160_z8.location = (-2.0, 1.675, 1.8)
ob_parede_externa_oeste_x4312_y157_160.location = (-2.0, 0.5, 0.0)
ob_parede_externa_oeste_x4312_y157_160.empty_display_type = 'CUBE'
ob_bloco_stone_wall_4312_157_z_2.parent = ob_parede_externa_oeste_x4312_y157_160
ob_bloco_stone_wall_4312_157_z_2.matrix_parent_inverse = Matrix(((1.0, -0.0, 0.0, 2.0), (-0.0, 1.0, -0.0, -0.5), (0.0, -0.0, 1.0, -0.0), (-0.0, 0.0, -0.0, 1.0)))
ob_bloco_stone_wall_4312_157_z_2.location = (-2.325, -1.0, 1.2)
ob_janela_4312_157_z18.parent = ob_parede_externa_oeste_x4312_y157_160
ob_janela_4312_157_z18.matrix_parent_inverse = Matrix(((1.0, -0.0, 0.0, 2.0), (-0.0, 1.0, -0.0, -0.5), (0.0, -0.0, 1.0, -0.0), (-0.0, 0.0, -0.0, 1.0)))
ob_janela_4312_157_z18.location = (-2.325, -1.0, 3.69)
ob_bloco_stone_wall_4312_158_z_2.parent = ob_parede_externa_oeste_x4312_y157_160
ob_bloco_stone_wall_4312_158_z_2.matrix_parent_inverse = Matrix(((1.0, -0.0, 0.0, 2.0), (-0.0, 1.0, -0.0, -0.5), (0.0, -0.0, 1.0, -0.0), (-0.0, 0.0, -0.0, 1.0)))
ob_bloco_stone_wall_4312_158_z_2.location = (-2.325, 0.0, 1.2)
ob_janela_4312_158_z18.parent = ob_parede_externa_oeste_x4312_y157_160
ob_janela_4312_158_z18.matrix_parent_inverse = Matrix(((1.0, -0.0, 0.0, 2.0), (-0.0, 1.0, -0.0, -0.5), (0.0, -0.0, 1.0, -0.0), (-0.0, 0.0, -0.0, 1.0)))
ob_janela_4312_158_z18.location = (-2.325, 0.0, 3.69)
ob_bloco_stone_wall_4312_159_z_2.parent = ob_parede_externa_oeste_x4312_y157_160
ob_bloco_stone_wall_4312_159_z_2.matrix_parent_inverse = Matrix(((1.0, -0.0, 0.0, 2.0), (-0.0, 1.0, -0.0, -0.5), (0.0, -0.0, 1.0, -0.0), (-0.0, 0.0, -0.0, 1.0)))
ob_bloco_stone_wall_4312_159_z_2.location = (-2.325, 1.0, 1.2)
ob_bloco_stone_ruins_4312_159_z18.parent = ob_parede_externa_oeste_x4312_y157_160
ob_bloco_stone_ruins_4312_159_z18.matrix_parent_inverse = Matrix(((1.0, -0.0, 0.0, 2.0), (-0.0, 1.0, -0.0, -0.5), (0.0, -0.0, 1.0, -0.0), (-0.0, 0.0, -0.0, 1.0)))
ob_bloco_stone_ruins_4312_159_z18.location = (-2.325, 1.0, 3.0)
ob_bloco_stone_wall_4312_160_z_2.parent = ob_parede_externa_oeste_x4312_y157_160
ob_bloco_stone_wall_4312_160_z_2.matrix_parent_inverse = Matrix(((1.0, -0.0, 0.0, 2.0), (-0.0, 1.0, -0.0, -0.5), (0.0, -0.0, 1.0, -0.0), (-0.0, 0.0, -0.0, 1.0)))
ob_bloco_stone_wall_4312_160_z_2.location = (-2.325, 2.0, 0.6)
ob_parede_externa_leste_x4315_y159_159.location = (1.0, 1.0, 0.0)
ob_parede_externa_leste_x4315_y159_159.empty_display_type = 'CUBE'
ob_bloco_stone_ruins_4315_159_z_2.parent = ob_parede_externa_leste_x4315_y159_159
ob_bloco_stone_ruins_4315_159_z_2.matrix_parent_inverse = Matrix(((1.0, -0.0, 0.0, -1.0), (-0.0, 1.0, -0.0, -1.0), (0.0, -0.0, 1.0, -0.0), (-0.0, 0.0, -0.0, 1.0)))
ob_bloco_stone_ruins_4315_159_z_2.location = (0.675, 1.0, 0.18)
ob_escadas_corrim_os.location = (0.0, 0.0, 0.0)
ob_escadas_corrim_os.empty_display_type = 'CUBE'
ob_degrau_4313_157_z_2.parent = ob_escadas_corrim_os
ob_degrau_4313_157_z_2.location = (-1.0, -1.0, 0.125)
ob_degrau_4314_157_z_2.parent = ob_escadas_corrim_os
ob_degrau_4314_157_z_2.location = (0.0, -1.0, 0.125)
ob_degrau_4315_157_z3.parent = ob_escadas_corrim_os
ob_degrau_4315_157_z3.location = (1.0, -1.0, 0.725)
ob_degrau_4316_157_z3.parent = ob_escadas_corrim_os
ob_degrau_4316_157_z3.location = (2.0, -1.0, 0.725)
ob_degrau_4316_157_z_2.parent = ob_escadas_corrim_os
ob_degrau_4316_157_z_2.location = (2.0, -1.0, 0.125)
ob_degrau_4316_157_z8.parent = ob_escadas_corrim_os
ob_degrau_4316_157_z8.location = (2.0, -1.0, 1.325)
ob_degrau_4313_158_z_2.parent = ob_escadas_corrim_os
ob_degrau_4313_158_z_2.location = (-1.0, 0.0, 0.125)
ob_degrau_4314_158_z_2.parent = ob_escadas_corrim_os
ob_degrau_4314_158_z_2.location = (0.0, 0.0, 0.125)
ob_degrau_4315_158_z_2.parent = ob_escadas_corrim_os
ob_degrau_4315_158_z_2.location = (1.0, 0.0, 0.125)
ob_degrau_4315_158_z3.parent = ob_escadas_corrim_os
ob_degrau_4315_158_z3.location = (1.0, 0.0, 0.725)
ob_degrau_4316_158_z_2.parent = ob_escadas_corrim_os
ob_degrau_4316_158_z_2.location = (2.0, 0.0, 0.125)
ob_degrau_4316_158_z3.parent = ob_escadas_corrim_os
ob_degrau_4316_158_z3.location = (2.0, 0.0, 0.725)
ob_degrau_4313_159_z_2.parent = ob_escadas_corrim_os
ob_degrau_4313_159_z_2.location = (-1.0, 1.0, 0.125)
ob_degrau_4314_159_z_2.parent = ob_escadas_corrim_os
ob_degrau_4314_159_z_2.location = (0.0, 1.0, 0.125)

# ---- collection membership
col_01_paredes_externas.objects.link(ob_parede_externa_norte_y156_x4313_4315)
col_01_paredes_externas.objects.link(ob_bloco_stone_wall_4313_156_z_2)
col_01_paredes_externas.objects.link(ob_janela_4313_156_z18)
col_01_paredes_externas.objects.link(ob_bloco_stone_wall_4314_156_z_2)
col_01_paredes_externas.objects.link(ob_janela_4314_156_z18)
col_01_paredes_externas.objects.link(ob_bloco_stone_wall_4315_156_z_2)
col_01_paredes_externas.objects.link(ob_bloco_stone_ruins_4315_156_z18)
col_01_paredes_externas.objects.link(ob_parede_externa_sul_y160_x4312_4312)
col_01_paredes_externas.objects.link(ob_bloco_stone_ruins_4312_160_z8)
col_01_paredes_externas.objects.link(ob_parede_externa_oeste_x4312_y157_160)
col_01_paredes_externas.objects.link(ob_bloco_stone_wall_4312_157_z_2)
col_01_paredes_externas.objects.link(ob_janela_4312_157_z18)
col_01_paredes_externas.objects.link(ob_bloco_stone_wall_4312_158_z_2)
col_01_paredes_externas.objects.link(ob_janela_4312_158_z18)
col_01_paredes_externas.objects.link(ob_bloco_stone_wall_4312_159_z_2)
col_01_paredes_externas.objects.link(ob_bloco_stone_ruins_4312_159_z18)
col_01_paredes_externas.objects.link(ob_bloco_stone_wall_4312_160_z_2)
col_01_paredes_externas.objects.link(ob_parede_externa_leste_x4315_y159_159)
col_01_paredes_externas.objects.link(ob_bloco_stone_ruins_4315_159_z_2)
col_03_pisos_escadas.objects.link(ob_escadas_corrim_os)
col_03_pisos_escadas.objects.link(ob_degrau_4313_157_z_2)
col_03_pisos_escadas.objects.link(ob_degrau_4314_157_z_2)
col_03_pisos_escadas.objects.link(ob_degrau_4315_157_z3)
col_03_pisos_escadas.objects.link(ob_degrau_4316_157_z3)
col_03_pisos_escadas.objects.link(ob_degrau_4316_157_z_2)
col_03_pisos_escadas.objects.link(ob_degrau_4316_157_z8)
col_03_pisos_escadas.objects.link(ob_degrau_4313_158_z_2)
col_03_pisos_escadas.objects.link(ob_degrau_4314_158_z_2)
col_03_pisos_escadas.objects.link(ob_degrau_4315_158_z_2)
col_03_pisos_escadas.objects.link(ob_degrau_4315_158_z3)
col_03_pisos_escadas.objects.link(ob_degrau_4316_158_z_2)
col_03_pisos_escadas.objects.link(ob_degrau_4316_158_z3)
col_03_pisos_escadas.objects.link(ob_degrau_4313_159_z_2)
col_03_pisos_escadas.objects.link(ob_degrau_4314_159_z_2)

# ---- scene / render settings (as saved in the file)
scene.frame_start = 1; scene.frame_end = 250; scene.frame_set(1)
scene.render.engine = 'BLENDER_EEVEE_NEXT'
scene.render.bake_bias = 0.0
scene.render.bake_samples = 0
scene.cycles.sampling_pattern = 'TABULATED_SOBOL'
scene.eevee.use_volume_custom_range = False
bpy.context.view_layer.update()

# ---- added for rendering (the .blend has no active camera and no usable light): camera, sun + grey world if the file has none
cam_auto = bpy.data.cameras.new('AutoCamera')
cam_auto.lens = 50.0
cam_auto.sensor_width = 36.0
cam_auto.clip_end = 1000.0
ob_auto_camera = bpy.data.objects.new('AutoCamera', cam_auto)
scene.collection.objects.link(ob_auto_camera)
ob_auto_camera.location = (7.90729, -9.48875, 8.72583)
ob_auto_camera.rotation_euler = (1.09748, -7.21219e-08, 0.694738)
scene.camera = ob_auto_camera
light_auto_sun = bpy.data.lights.new('AutoSun', 'SUN')
light_auto_sun.energy = 3.0
light_auto_sun.angle = 0.0523599
ob_auto_sun = bpy.data.objects.new('AutoSun', light_auto_sun)
scene.collection.objects.link(ob_auto_sun)
ob_auto_sun.rotation_euler = (0.872665, 0.174533, 0.523599)
if scene.world is None:
    world_auto = bpy.data.worlds.new('AutoWorld')
    world_auto.color = (0.3, 0.3, 0.3)
    scene.world = world_auto
bpy.context.view_layer.update()
